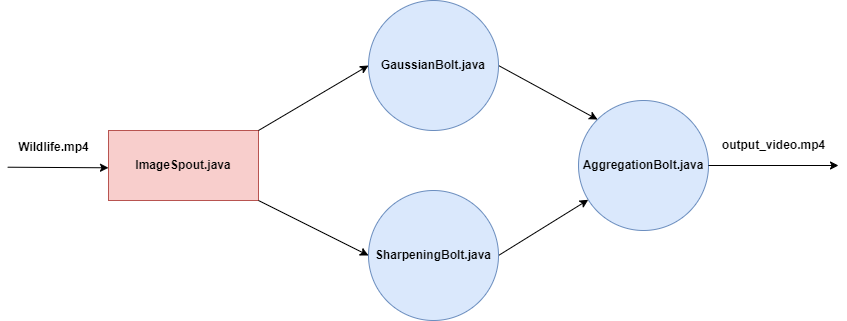

The diagram above was exported from draw.io. Its source (the exported page's mxGraphModel, read from the mxfile embedded in the PNG):
<mxGraphModel dx="1050" dy="522" grid="1" gridSize="10" guides="1" tooltips="1" connect="1" arrows="1" fold="1" page="1" pageScale="1" pageWidth="850" pageHeight="1100" math="0" shadow="0">
  <root>
    <mxCell id="0" />
    <mxCell id="1" parent="0" />
    <mxCell id="HSO7RnN0oPpxdVCYvZ1g-3" value="&lt;b&gt;ImageSpout.java&lt;/b&gt;" style="rounded=0;whiteSpace=wrap;html=1;fillColor=#f8cecc;strokeColor=#b85450;" vertex="1" parent="1">
      <mxGeometry x="110" y="210" width="150" height="70" as="geometry" />
    </mxCell>
    <mxCell id="HSO7RnN0oPpxdVCYvZ1g-4" value="&lt;b&gt;AggregationBolt.java&lt;/b&gt;" style="ellipse;whiteSpace=wrap;html=1;aspect=fixed;fillColor=#dae8fc;strokeColor=#6c8ebf;" vertex="1" parent="1">
      <mxGeometry x="580" y="180" width="130" height="130" as="geometry" />
    </mxCell>
    <mxCell id="HSO7RnN0oPpxdVCYvZ1g-5" value="" style="endArrow=classic;html=1;rounded=0;entryX=0;entryY=0.5;entryDx=0;entryDy=0;exitX=1;exitY=0;exitDx=0;exitDy=0;" edge="1" parent="1" source="HSO7RnN0oPpxdVCYvZ1g-3" target="HSO7RnN0oPpxdVCYvZ1g-15">
      <mxGeometry width="50" height="50" relative="1" as="geometry">
        <mxPoint x="310" y="200" as="sourcePoint" />
        <mxPoint x="380" y="140" as="targetPoint" />
      </mxGeometry>
    </mxCell>
    <mxCell id="HSO7RnN0oPpxdVCYvZ1g-6" value="" style="endArrow=classic;html=1;rounded=0;entryX=0;entryY=0;entryDx=0;entryDy=0;exitX=1;exitY=0.5;exitDx=0;exitDy=0;" edge="1" parent="1" source="HSO7RnN0oPpxdVCYvZ1g-15" target="HSO7RnN0oPpxdVCYvZ1g-4">
      <mxGeometry width="50" height="50" relative="1" as="geometry">
        <mxPoint x="500" y="140" as="sourcePoint" />
        <mxPoint x="530" y="200" as="targetPoint" />
      </mxGeometry>
    </mxCell>
    <mxCell id="HSO7RnN0oPpxdVCYvZ1g-7" value="" style="endArrow=classic;html=1;rounded=0;entryX=0;entryY=0.5;entryDx=0;entryDy=0;exitX=1;exitY=1;exitDx=0;exitDy=0;" edge="1" parent="1" source="HSO7RnN0oPpxdVCYvZ1g-3" target="HSO7RnN0oPpxdVCYvZ1g-14">
      <mxGeometry width="50" height="50" relative="1" as="geometry">
        <mxPoint x="310" y="260" as="sourcePoint" />
        <mxPoint x="380" y="340" as="targetPoint" />
      </mxGeometry>
    </mxCell>
    <mxCell id="HSO7RnN0oPpxdVCYvZ1g-8" value="" style="endArrow=classic;html=1;rounded=0;exitX=1;exitY=0.5;exitDx=0;exitDy=0;" edge="1" parent="1" source="HSO7RnN0oPpxdVCYvZ1g-14" target="HSO7RnN0oPpxdVCYvZ1g-4">
      <mxGeometry width="50" height="50" relative="1" as="geometry">
        <mxPoint x="500" y="340" as="sourcePoint" />
        <mxPoint x="530" y="370" as="targetPoint" />
      </mxGeometry>
    </mxCell>
    <mxCell id="HSO7RnN0oPpxdVCYvZ1g-10" value="" style="endArrow=classic;html=1;rounded=0;entryX=0;entryY=0.5;entryDx=0;entryDy=0;exitX=-0.009;exitY=1.147;exitDx=0;exitDy=0;exitPerimeter=0;" edge="1" parent="1" source="HSO7RnN0oPpxdVCYvZ1g-16">
      <mxGeometry width="50" height="50" relative="1" as="geometry">
        <mxPoint x="30" y="247.3" as="sourcePoint" />
        <mxPoint x="110" y="247.3" as="targetPoint" />
        <Array as="points" />
      </mxGeometry>
    </mxCell>
    <mxCell id="HSO7RnN0oPpxdVCYvZ1g-11" value="" style="endArrow=classic;html=1;rounded=0;exitX=1;exitY=0.5;exitDx=0;exitDy=0;" edge="1" parent="1" source="HSO7RnN0oPpxdVCYvZ1g-4">
      <mxGeometry width="50" height="50" relative="1" as="geometry">
        <mxPoint x="680" y="234.5" as="sourcePoint" />
        <mxPoint x="840" y="245" as="targetPoint" />
        <Array as="points" />
      </mxGeometry>
    </mxCell>
    <mxCell id="HSO7RnN0oPpxdVCYvZ1g-14" value="&lt;b&gt;SharpeningBolt.java&lt;/b&gt;" style="ellipse;whiteSpace=wrap;html=1;aspect=fixed;fillColor=#dae8fc;strokeColor=#6c8ebf;" vertex="1" parent="1">
      <mxGeometry x="370" y="270" width="130" height="130" as="geometry" />
    </mxCell>
    <mxCell id="HSO7RnN0oPpxdVCYvZ1g-15" value="&lt;font face=&quot;Helvetica&quot;&gt;&lt;b&gt;GaussianBolt.java&lt;/b&gt;&lt;/font&gt;" style="ellipse;whiteSpace=wrap;html=1;aspect=fixed;fillColor=#dae8fc;strokeColor=#6c8ebf;" vertex="1" parent="1">
      <mxGeometry x="370" y="80" width="130" height="130" as="geometry" />
    </mxCell>
    <mxCell id="HSO7RnN0oPpxdVCYvZ1g-16" value="&lt;b&gt;Wildlife.mp4&lt;/b&gt;" style="text;html=1;align=center;verticalAlign=middle;resizable=0;points=[];autosize=1;strokeColor=none;fillColor=none;" vertex="1" parent="1">
      <mxGeometry x="10" y="212.3" width="90" height="30" as="geometry" />
    </mxCell>
    <mxCell id="HSO7RnN0oPpxdVCYvZ1g-17" value="&lt;b&gt;output_video.mp4&lt;/b&gt;" style="text;html=1;align=center;verticalAlign=middle;resizable=0;points=[];autosize=1;strokeColor=none;fillColor=none;" vertex="1" parent="1">
      <mxGeometry x="710" y="210" width="130" height="30" as="geometry" />
    </mxCell>
  </root>
</mxGraphModel>